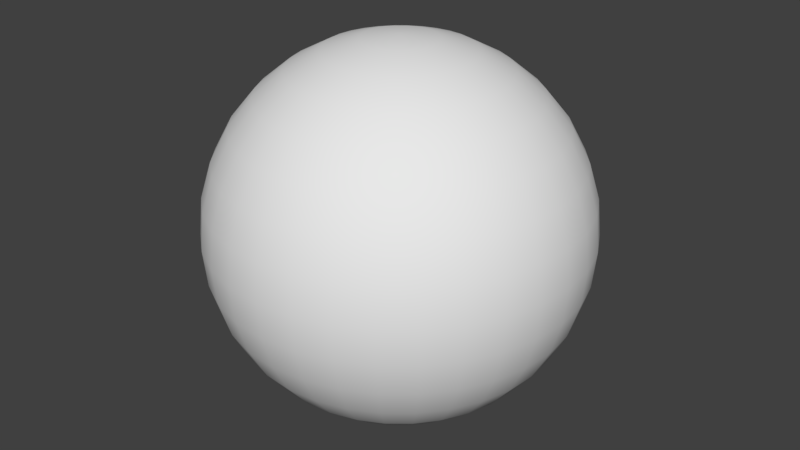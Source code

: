 # Source: bill3.blend  (saved by Blender 2.79.0; exported with 4.5.12 LTS)
import bpy
from mathutils import Matrix  # noqa: F401  (used for matrix-valued properties, if any)

bpy.ops.wm.read_factory_settings(use_empty=True)
scene = bpy.context.scene
scene.name = 'Scene'

# ---- collections
col_collection_1 = bpy.data.collections.new('Collection 1'); scene.collection.children.link(col_collection_1)

# ---- world
world_world = bpy.data.worlds.new('World'); scene.world = world_world
world_world.color = (0.05088, 0.05088, 0.05088)
world_world.use_sun_shadow = False
world_world.sun_shadow_jitter_overblur = 0.0
world_world.cycles.sampling_method = 'MANUAL'

# ---- meshes
me_sphere = bpy.data.meshes.new('Sphere')
me_sphere.from_pydata([(0.03806, 0.1913, 0.9808), (0.07466, 0.3753, 0.9239), (0.1084, 0.5449, 0.8315), (0.1379, 0.6935, 0.7071), (0.1622, 0.8155, 0.5556), (0.1802, 0.9061, 0.3827), (0.1913, 0.9619, 0.1951), (0.1951, 0.9808, 7.55e-08), (0.1913, 0.9619, -0.1951), (0.1802, 0.9061, -0.3827), (0.1622, 0.8155, -0.5556), (0.1379, 0.6935, -0.7071), (0.1084, 0.5449, -0.8315), (0.07466, 0.3753, -0.9239), (0.03806, 0.1913, -0.9808), (0.07466, 0.1802, 0.9808), (0.1464, 0.3536, 0.9239), (0.2126, 0.5133, 0.8315), (0.2706, 0.6533, 0.7071), (0.3182, 0.7682, 0.5556), (0.3536, 0.8536, 0.3827), (0.3753, 0.9061, 0.1951), (0.3827, 0.9239, 7.55e-08), (0.3753, 0.9061, -0.1951), (0.3536, 0.8536, -0.3827), (0.3182, 0.7682, -0.5556), (0.2706, 0.6533, -0.7071), (0.2126, 0.5133, -0.8315), (0.1464, 0.3536, -0.9239), (0.07466, 0.1802, -0.9808), (0.1084, 0.1622, 0.9808), (0.2126, 0.3182, 0.9239), (0.3087, 0.4619, 0.8315), (0.3928, 0.5879, 0.7071), (0.4619, 0.6913, 0.5556), (0.5133, 0.7682, 0.3827), (0.5449, 0.8155, 0.1951), (0.5556, 0.8315, 7.55e-08), (0.5449, 0.8155, -0.1951), (0.5133, 0.7682, -0.3827), (0.4619, 0.6913, -0.5556), (0.3928, 0.5879, -0.7071), (0.3087, 0.4619, -0.8315), (0.2126, 0.3182, -0.9239), (0.1084, 0.1622, -0.9808), (0.1379, 0.1379, 0.9808), (0.2706, 0.2706, 0.9239), (0.3928, 0.3928, 0.8315), (0.5, 0.5, 0.7071), (0.5879, 0.5879, 0.5556), (0.6533, 0.6533, 0.3827), (0.6935, 0.6935, 0.1951), (0.7071, 0.7071, 7.55e-08), (0.6935, 0.6935, -0.1951), (0.6533, 0.6533, -0.3827), (0.5879, 0.5879, -0.5556), (0.5, 0.5, -0.7071), (0.3928, 0.3928, -0.8315), (0.2706, 0.2706, -0.9239), (0.1379, 0.1379, -0.9808), (0.1622, 0.1084, 0.9808), (0.3182, 0.2126, 0.9239), (0.4619, 0.3087, 0.8315), (0.5879, 0.3928, 0.7071), (0.6913, 0.4619, 0.5556), (0.7682, 0.5133, 0.3827), (0.8155, 0.5449, 0.1951), (0.8315, 0.5556, 7.55e-08), (0.8155, 0.5449, -0.1951), (0.7682, 0.5133, -0.3827), (0.6913, 0.4619, -0.5556), (0.5879, 0.3928, -0.7071), (0.4619, 0.3087, -0.8315), (0.3182, 0.2126, -0.9239), (0.1622, 0.1084, -0.9808), (0.0, -3.258e-07, -1.0), (0.1802, 0.07466, 0.9808), (0.3536, 0.1464, 0.9239), (0.5133, 0.2126, 0.8315), (0.6533, 0.2706, 0.7071), (0.7682, 0.3182, 0.5556), (0.8536, 0.3536, 0.3827), (0.9061, 0.3753, 0.1951), (0.9239, 0.3827, 7.55e-08), (0.9061, 0.3753, -0.1951), (0.8536, 0.3536, -0.3827), (0.7682, 0.3182, -0.5556), (0.6533, 0.2706, -0.7071), (0.5133, 0.2126, -0.8315), (0.3536, 0.1464, -0.9239), (0.1802, 0.07466, -0.9808), (0.1913, 0.03806, 0.9808), (0.3753, 0.07466, 0.9239), (0.5449, 0.1084, 0.8315), (0.6935, 0.1379, 0.7071), (0.8155, 0.1622, 0.5556), (0.9061, 0.1802, 0.3827), (0.9619, 0.1913, 0.1951), (0.9808, 0.1951, 7.55e-08), (0.9619, 0.1913, -0.1951), (0.9061, 0.1802, -0.3827), (0.8155, 0.1622, -0.5556), (0.6935, 0.1379, -0.7071), (0.5449, 0.1084, -0.8315), (0.3753, 0.07466, -0.9239), (0.1913, 0.03806, -0.9808), (0.1951, -3.266e-07, 0.9808), (0.3827, -3.192e-07, 0.9239), (0.5556, -3.117e-07, 0.8315), (0.7071, -3.192e-07, 0.7071), (0.8315, -3.341e-07, 0.5556), (0.9239, -2.745e-07, 0.3827), (0.9808, -3.937e-07, 0.1951), (1.0, -3.788e-07, 7.55e-08), (0.9808, -3.937e-07, -0.1951), (0.9239, -2.298e-07, -0.3827), (0.8315, -3.341e-07, -0.5556), (0.7071, -3.192e-07, -0.7071), (0.5556, -3.415e-07, -0.8315), (0.3827, -3.043e-07, -0.9239), (0.1951, -3.08e-07, -0.9808), (0.1913, -0.03806, 0.9808), (0.3753, -0.07466, 0.9239), (0.5449, -0.1084, 0.8315), (0.6935, -0.138, 0.7071), (0.8155, -0.1622, 0.5556), (0.9061, -0.1802, 0.3827), (0.9619, -0.1913, 0.1951), (0.9808, -0.1951, 7.55e-08), (0.9619, -0.1913, -0.1951), (0.9061, -0.1802, -0.3827), (0.8155, -0.1622, -0.5556), (0.6935, -0.138, -0.7071), (0.5449, -0.1084, -0.8315), (0.3753, -0.07466, -0.9239), (0.1913, -0.03806, -0.9808), (0.1802, -0.07466, 0.9808), (0.3536, -0.1464, 0.9239), (0.5133, -0.2126, 0.8315), (0.6533, -0.2706, 0.7071), (0.7682, -0.3182, 0.5556), (0.8536, -0.3536, 0.3827), (0.9061, -0.3753, 0.1951), (0.9239, -0.3827, 7.55e-08), (0.9061, -0.3753, -0.1951), (0.8536, -0.3536, -0.3827), (0.7682, -0.3182, -0.5556), (0.6533, -0.2706, -0.7071), (0.5133, -0.2126, -0.8315), (0.3536, -0.1464, -0.9239), (0.1802, -0.07466, -0.9808), (0.1622, -0.1084, 0.9808), (0.3182, -0.2126, 0.9239), (0.4619, -0.3087, 0.8315), (0.5879, -0.3928, 0.7071), (0.6913, -0.4619, 0.5556), (0.7682, -0.5133, 0.3827), (0.8155, -0.5449, 0.1951), (0.8315, -0.5556, 7.55e-08), (0.8155, -0.5449, -0.1951), (0.7682, -0.5133, -0.3827), (0.6913, -0.4619, -0.5556), (0.5879, -0.3928, -0.7071), (0.4619, -0.3087, -0.8315), (0.3182, -0.2126, -0.9239), (0.1622, -0.1084, -0.9808), (0.1379, -0.138, 0.9808), (0.2706, -0.2706, 0.9239), (0.3928, -0.3928, 0.8315), (0.5, -0.5, 0.7071), (0.5879, -0.5879, 0.5556), (0.6533, -0.6533, 0.3827), (0.6935, -0.6935, 0.1951), (0.7071, -0.7071, 7.55e-08), (0.6935, -0.6935, -0.1951), (0.6533, -0.6533, -0.3827), (0.5879, -0.5879, -0.5556), (0.5, -0.5, -0.7071), (0.3928, -0.3928, -0.8315), (0.2706, -0.2706, -0.9239), (0.1379, -0.138, -0.9808), (0.1084, -0.1622, 0.9808), (0.2126, -0.3182, 0.9239), (0.3087, -0.4619, 0.8315), (0.3928, -0.5879, 0.7071), (0.4619, -0.6913, 0.5556), (0.5133, -0.7682, 0.3827), (0.5449, -0.8155, 0.1951), (0.5556, -0.8315, 7.55e-08), (0.5449, -0.8155, -0.1951), (0.5133, -0.7682, -0.3827), (0.4619, -0.6913, -0.5556), (0.3928, -0.5879, -0.7071), (0.3087, -0.4619, -0.8315), (0.2126, -0.3182, -0.9239), (0.1084, -0.1622, -0.9808), (0.07466, -0.1802, 0.9808), (0.1464, -0.3536, 0.9239), (0.2126, -0.5133, 0.8315), (0.2706, -0.6533, 0.7071), (0.3182, -0.7682, 0.5556), (0.3536, -0.8536, 0.3827), (0.3753, -0.9061, 0.1951), (0.3827, -0.9239, 7.55e-08), (0.3753, -0.9061, -0.1951), (0.3536, -0.8536, -0.3827), (0.3182, -0.7682, -0.5556), (0.2706, -0.6533, -0.7071), (0.2126, -0.5133, -0.8315), (0.1464, -0.3536, -0.9239), (0.07466, -0.1802, -0.9808), (0.03806, -0.1913, 0.9808), (0.07466, -0.3753, 0.9239), (0.1084, -0.5449, 0.8315), (0.1379, -0.6935, 0.7071), (0.1622, -0.8155, 0.5556), (0.1802, -0.9061, 0.3827), (0.1913, -0.9619, 0.1951), (0.1951, -0.9808, 7.55e-08), (0.1913, -0.9619, -0.1951), (0.1802, -0.9061, -0.3827), (0.1622, -0.8155, -0.5556), (0.1379, -0.6935, -0.7071), (0.1084, -0.5449, -0.8315), (0.07466, -0.3753, -0.9239), (0.03806, -0.1913, -0.9808), (-7.212e-09, -0.1951, 0.9808), (4.122e-08, -0.3827, 0.9239), (2.632e-08, -0.5556, 0.8315), (-2.584e-08, -0.7071, 0.7071), (-8.544e-08, -0.8315, 0.5556), (6.357e-08, -0.9239, 0.3827), (-8.544e-08, -0.9808, 0.1951), (-1.003e-07, -1.0, 7.55e-08), (-8.544e-08, -0.9808, -0.1951), (6.357e-08, -0.9239, -0.3827), (-8.544e-08, -0.8315, -0.5556), (-2.584e-08, -0.7071, -0.7071), (-1.094e-08, -0.5556, -0.8315), (3.964e-09, -0.3827, -0.9239), (3.964e-09, -0.1951, -0.9808), (-0.03806, -0.1913, 0.9808), (-0.07466, -0.3753, 0.9239), (-0.1084, -0.5449, 0.8315), (-0.1379, -0.6935, 0.7071), (-0.1622, -0.8155, 0.5556), (-0.1802, -0.9061, 0.3827), (-0.1913, -0.9619, 0.1951), (-0.1951, -0.9808, 7.55e-08), (-0.1913, -0.9619, -0.1951), (-0.1802, -0.9061, -0.3827), (-0.1622, -0.8155, -0.5556), (-0.1379, -0.6935, -0.7071), (-0.1084, -0.5449, -0.8315), (-0.07466, -0.3753, -0.9239), (-0.03806, -0.1913, -0.9808), (-0.07466, -0.1802, 0.9808), (-0.1464, -0.3536, 0.9239), (-0.2126, -0.5133, 0.8315), (-0.2706, -0.6533, 0.7071), (-0.3182, -0.7682, 0.5556), (-0.3536, -0.8536, 0.3827), (-0.3753, -0.9061, 0.1951), (-0.3827, -0.9239, 7.55e-08), (-0.3753, -0.9061, -0.1951), (-0.3536, -0.8536, -0.3827), (-0.3182, -0.7682, -0.5556), (-0.2706, -0.6533, -0.7071), (-0.2126, -0.5133, -0.8315), (-0.1464, -0.3536, -0.9239), (-0.07466, -0.1802, -0.9808), (-1.81e-07, -5.968e-07, 1.0), (-0.1084, -0.1622, 0.9808), (-0.2126, -0.3182, 0.9239), (-0.3087, -0.4619, 0.8315), (-0.3928, -0.5879, 0.7071), (-0.4619, -0.6913, 0.5556), (-0.5133, -0.7682, 0.3827), (-0.5449, -0.8155, 0.1951), (-0.5556, -0.8315, 7.55e-08), (-0.5449, -0.8155, -0.1951), (-0.5133, -0.7682, -0.3827), (-0.4619, -0.6913, -0.5556), (-0.3928, -0.5879, -0.7071), (-0.3087, -0.4619, -0.8315), (-0.2126, -0.3182, -0.9239), (-0.1084, -0.1622, -0.9808), (-0.1379, -0.138, 0.9808), (-0.2706, -0.2706, 0.9239), (-0.3928, -0.3928, 0.8315), (-0.5, -0.5, 0.7071), (-0.5879, -0.5879, 0.5556), (-0.6533, -0.6533, 0.3827), (-0.6935, -0.6935, 0.1951), (-0.7071, -0.7071, 7.55e-08), (-0.6935, -0.6935, -0.1951), (-0.6533, -0.6533, -0.3827), (-0.5879, -0.5879, -0.5556), (-0.5, -0.5, -0.7071), (-0.3928, -0.3928, -0.8315), (-0.2706, -0.2706, -0.9239), (-0.1379, -0.1379, -0.9808), (-0.1622, -0.1084, 0.9808), (-0.3182, -0.2126, 0.9239), (-0.4619, -0.3087, 0.8315), (-0.5879, -0.3928, 0.7071), (-0.6913, -0.4619, 0.5556), (-0.7682, -0.5133, 0.3827), (-0.8155, -0.5449, 0.1951), (-0.8315, -0.5556, 7.55e-08), (-0.8155, -0.5449, -0.1951), (-0.7682, -0.5133, -0.3827), (-0.6913, -0.4619, -0.5556), (-0.5879, -0.3928, -0.7071), (-0.4619, -0.3087, -0.8315), (-0.3182, -0.2126, -0.9239), (-0.1622, -0.1084, -0.9808), (-0.1802, -0.07466, 0.9808), (-0.3536, -0.1464, 0.9239), (-0.5133, -0.2126, 0.8315), (-0.6533, -0.2706, 0.7071), (-0.7682, -0.3182, 0.5556), (-0.8536, -0.3536, 0.3827), (-0.9061, -0.3753, 0.1951), (-0.9239, -0.3827, 7.55e-08), (-0.9061, -0.3753, -0.1951), (-0.8536, -0.3536, -0.3827), (-0.7682, -0.3182, -0.5556), (-0.6533, -0.2706, -0.7071), (-0.5133, -0.2126, -0.8315), (-0.3536, -0.1464, -0.9239), (-0.1802, -0.07466, -0.9808), (-0.1913, -0.03806, 0.9808), (-0.3753, -0.07466, 0.9239), (-0.5449, -0.1084, 0.8315), (-0.6935, -0.1379, 0.7071), (-0.8155, -0.1622, 0.5556), (-0.9061, -0.1802, 0.3827), (-0.9619, -0.1913, 0.1951), (-0.9808, -0.1951, 7.55e-08), (-0.9619, -0.1913, -0.1951), (-0.9061, -0.1802, -0.3827), (-0.8155, -0.1622, -0.5556), (-0.6935, -0.1379, -0.7071), (-0.5449, -0.1084, -0.8315), (-0.3753, -0.07466, -0.9239), (-0.1913, -0.03806, -0.9808), (-0.1951, -3.117e-07, 0.9808), (-0.3827, -2.819e-07, 0.9239), (-0.5556, -2.819e-07, 0.8315), (-0.7071, -1.851e-07, 0.7071), (-0.8315, -1.404e-07, 0.5556), (-0.9239, -3.192e-07, 0.3827), (-0.9808, -9.567e-08, 0.1951), (-1.0, -1.404e-07, 7.55e-08), (-0.9808, -9.567e-08, -0.1951), (-0.9239, -3.192e-07, -0.3827), (-0.8315, -1.404e-07, -0.5556), (-0.7071, -1.851e-07, -0.7071), (-0.5556, -2.596e-07, -0.8315), (-0.3827, -2.521e-07, -0.9239), (-0.1951, -3.155e-07, -0.9808), (-0.1913, 0.03806, 0.9808), (-0.3753, 0.07466, 0.9239), (-0.5449, 0.1084, 0.8315), (-0.6935, 0.1379, 0.7071), (-0.8155, 0.1622, 0.5556), (-0.9061, 0.1802, 0.3827), (-0.9619, 0.1913, 0.1951), (-0.9808, 0.1951, 7.55e-08), (-0.9619, 0.1913, -0.1951), (-0.9061, 0.1802, -0.3827), (-0.8155, 0.1622, -0.5556), (-0.6935, 0.1379, -0.7071), (-0.5449, 0.1084, -0.8315), (-0.3753, 0.07466, -0.9239), (-0.1913, 0.03806, -0.9808), (-0.1802, 0.07466, 0.9808), (-0.3536, 0.1464, 0.9239), (-0.5133, 0.2126, 0.8315), (-0.6533, 0.2706, 0.7071), (-0.7682, 0.3182, 0.5556), (-0.8536, 0.3536, 0.3827), (-0.9061, 0.3753, 0.1951), (-0.9239, 0.3827, 7.55e-08), (-0.9061, 0.3753, -0.1951), (-0.8536, 0.3536, -0.3827), (-0.7682, 0.3182, -0.5556), (-0.6533, 0.2706, -0.7071), (-0.5133, 0.2126, -0.8315), (-0.3536, 0.1464, -0.9239), (-0.1802, 0.07466, -0.9808), (-0.1622, 0.1084, 0.9808), (-0.3182, 0.2126, 0.9239), (-0.4619, 0.3087, 0.8315), (-0.5879, 0.3928, 0.7071), (-0.6913, 0.4619, 0.5556), (-0.7682, 0.5133, 0.3827), (-0.8155, 0.5449, 0.1951), (-0.8315, 0.5556, 7.55e-08), (-0.8155, 0.5449, -0.1951), (-0.7682, 0.5133, -0.3827), (-0.6913, 0.4619, -0.5556), (-0.5879, 0.3928, -0.7071), (-0.4619, 0.3087, -0.8315), (-0.3182, 0.2126, -0.9239), (-0.1622, 0.1084, -0.9808), (-0.1379, 0.1379, 0.9808), (-0.2706, 0.2706, 0.9239), (-0.3928, 0.3928, 0.8315), (-0.5, 0.5, 0.7071), (-0.5879, 0.5879, 0.5556), (-0.6533, 0.6533, 0.3827), (-0.6935, 0.6935, 0.1951), (-0.7071, 0.7071, 7.55e-08), (-0.6935, 0.6935, -0.1951), (-0.6533, 0.6533, -0.3827), (-0.5879, 0.5879, -0.5556), (-0.5, 0.5, -0.7071), (-0.3928, 0.3928, -0.8315), (-0.2706, 0.2706, -0.9239), (-0.1379, 0.1379, -0.9808), (-0.1084, 0.1622, 0.9808), (-0.2126, 0.3182, 0.9239), (-0.3087, 0.4619, 0.8315), (-0.3928, 0.5879, 0.7071), (-0.4619, 0.6913, 0.5556), (-0.5133, 0.7682, 0.3827), (-0.5449, 0.8155, 0.1951), (-0.5556, 0.8315, 7.55e-08), (-0.5449, 0.8155, -0.1951), (-0.5133, 0.7682, -0.3827), (-0.4619, 0.6913, -0.5556), (-0.3928, 0.5879, -0.7071), (-0.3087, 0.4619, -0.8315), (-0.2126, 0.3182, -0.9239), (-0.1084, 0.1622, -0.9808), (-0.07466, 0.1802, 0.9808), (-0.1464, 0.3536, 0.9239), (-0.2126, 0.5133, 0.8315), (-0.2706, 0.6533, 0.7071), (-0.3182, 0.7682, 0.5556), (-0.3536, 0.8536, 0.3827), (-0.3753, 0.9061, 0.1951), (-0.3827, 0.9239, 7.55e-08), (-0.3753, 0.9061, -0.1951), (-0.3536, 0.8536, -0.3827), (-0.3182, 0.7682, -0.5556), (-0.2706, 0.6533, -0.7071), (-0.2126, 0.5133, -0.8315), (-0.1464, 0.3536, -0.9239), (-0.07466, 0.1802, -0.9808), (-0.03806, 0.1913, 0.9808), (-0.07466, 0.3753, 0.9239), (-0.1084, 0.5449, 0.8315), (-0.1379, 0.6935, 0.7071), (-0.1622, 0.8155, 0.5556), (-0.1802, 0.9061, 0.3827), (-0.1913, 0.9619, 0.1951), (-0.1951, 0.9808, 7.55e-08), (-0.1913, 0.9619, -0.1951), (-0.1802, 0.9061, -0.3827), (-0.1622, 0.8155, -0.5556), (-0.1379, 0.6935, -0.7071), (-0.1084, 0.5449, -0.8315), (-0.07466, 0.3753, -0.9239), (-0.03806, 0.1913, -0.9808), (3.749e-08, 0.1951, 0.9808), (7.847e-08, 0.3827, 0.9239), (1.083e-07, 0.5556, 0.8315), (1.53e-07, 0.7071, 0.7071), (2.722e-07, 0.8315, 0.5556), (6.357e-08, 0.9239, 0.3827), (2.573e-07, 0.9808, 0.1951), (2.722e-07, 1.0, 7.55e-08), (2.573e-07, 0.9808, -0.1951), (6.357e-08, 0.9239, -0.3827), (2.722e-07, 0.8315, -0.5556), (1.53e-07, 0.7071, -0.7071), (1.232e-07, 0.5556, -0.8315), (7.847e-08, 0.3827, -0.9239), (1.514e-08, 0.1951, -0.9808)], [], [(467, 271, 0), (75, 481, 14), (475, 474, 7, 8), (468, 467, 0, 1), (476, 475, 8, 9), (469, 468, 1, 2), (477, 476, 9, 10), (470, 469, 2, 3), (478, 477, 10, 11), (471, 470, 3, 4), (479, 478, 11, 12), (472, 471, 4, 5), (480, 479, 12, 13), (473, 472, 5, 6), (481, 480, 13, 14), (474, 473, 6, 7), (6, 5, 20, 21), (14, 13, 28, 29), (7, 6, 21, 22), (0, 271, 15), (75, 14, 29), (8, 7, 22, 23), (1, 0, 15, 16), (9, 8, 23, 24), (2, 1, 16, 17), (10, 9, 24, 25), (3, 2, 17, 18), (11, 10, 25, 26), (4, 3, 18, 19), (12, 11, 26, 27), (5, 4, 19, 20), (13, 12, 27, 28), (25, 24, 39, 40), (18, 17, 32, 33), (26, 25, 40, 41), (19, 18, 33, 34), (27, 26, 41, 42), (20, 19, 34, 35), (28, 27, 42, 43), (21, 20, 35, 36), (29, 28, 43, 44), (22, 21, 36, 37), (15, 271, 30), (75, 29, 44), (23, 22, 37, 38), (16, 15, 30, 31), (24, 23, 38, 39), (17, 16, 31, 32), (44, 43, 58, 59), (37, 36, 51, 52), (30, 271, 45), (75, 44, 59), (38, 37, 52, 53), (31, 30, 45, 46), (39, 38, 53, 54), (32, 31, 46, 47), (40, 39, 54, 55), (33, 32, 47, 48), (41, 40, 55, 56), (34, 33, 48, 49), (42, 41, 56, 57), (35, 34, 49, 50), (43, 42, 57, 58), (36, 35, 50, 51), (56, 55, 70, 71), (49, 48, 63, 64), (57, 56, 71, 72), (50, 49, 64, 65), (58, 57, 72, 73), (51, 50, 65, 66), (59, 58, 73, 74), (52, 51, 66, 67), (45, 271, 60), (75, 59, 74), (53, 52, 67, 68), (46, 45, 60, 61), (54, 53, 68, 69), (47, 46, 61, 62), (55, 54, 69, 70), (48, 47, 62, 63), (60, 271, 76), (75, 74, 90), (68, 67, 83, 84), (61, 60, 76, 77), (69, 68, 84, 85), (62, 61, 77, 78), (70, 69, 85, 86), (63, 62, 78, 79), (71, 70, 86, 87), (64, 63, 79, 80), (72, 71, 87, 88), (65, 64, 80, 81), (73, 72, 88, 89), (66, 65, 81, 82), (74, 73, 89, 90), (67, 66, 82, 83), (80, 79, 94, 95), (88, 87, 102, 103), (81, 80, 95, 96), (89, 88, 103, 104), (82, 81, 96, 97), (90, 89, 104, 105), (83, 82, 97, 98), (76, 271, 91), (75, 90, 105), (84, 83, 98, 99), (77, 76, 91, 92), (85, 84, 99, 100), (78, 77, 92, 93), (86, 85, 100, 101), (79, 78, 93, 94), (87, 86, 101, 102), (99, 98, 113, 114), (92, 91, 106, 107), (100, 99, 114, 115), (93, 92, 107, 108), (101, 100, 115, 116), (94, 93, 108, 109), (102, 101, 116, 117), (95, 94, 109, 110), (103, 102, 117, 118), (96, 95, 110, 111), (104, 103, 118, 119), (97, 96, 111, 112), (105, 104, 119, 120), (98, 97, 112, 113), (91, 271, 106), (75, 105, 120), (118, 117, 132, 133), (111, 110, 125, 126), (119, 118, 133, 134), (112, 111, 126, 127), (120, 119, 134, 135), (113, 112, 127, 128), (106, 271, 121), (75, 120, 135), (114, 113, 128, 129), (107, 106, 121, 122), (115, 114, 129, 130), (108, 107, 122, 123), (116, 115, 130, 131), (109, 108, 123, 124), (117, 116, 131, 132), (110, 109, 124, 125), (122, 121, 136, 137), (130, 129, 144, 145), (123, 122, 137, 138), (131, 130, 145, 146), (124, 123, 138, 139), (132, 131, 146, 147), (125, 124, 139, 140), (133, 132, 147, 148), (126, 125, 140, 141), (134, 133, 148, 149), (127, 126, 141, 142), (135, 134, 149, 150), (128, 127, 142, 143), (121, 271, 136), (75, 135, 150), (129, 128, 143, 144), (141, 140, 155, 156), (149, 148, 163, 164), (142, 141, 156, 157), (150, 149, 164, 165), (143, 142, 157, 158), (136, 271, 151), (75, 150, 165), (144, 143, 158, 159), (137, 136, 151, 152), (145, 144, 159, 160), (138, 137, 152, 153), (146, 145, 160, 161), (139, 138, 153, 154), (147, 146, 161, 162), (140, 139, 154, 155), (148, 147, 162, 163), (160, 159, 174, 175), (153, 152, 167, 168), (161, 160, 175, 176), (154, 153, 168, 169), (162, 161, 176, 177), (155, 154, 169, 170), (163, 162, 177, 178), (156, 155, 170, 171), (164, 163, 178, 179), (157, 156, 171, 172), (165, 164, 179, 180), (158, 157, 172, 173), (151, 271, 166), (75, 165, 180), (159, 158, 173, 174), (152, 151, 166, 167), (179, 178, 193, 194), (172, 171, 186, 187), (180, 179, 194, 195), (173, 172, 187, 188), (166, 271, 181), (75, 180, 195), (174, 173, 188, 189), (167, 166, 181, 182), (175, 174, 189, 190), (168, 167, 182, 183), (176, 175, 190, 191), (169, 168, 183, 184), (177, 176, 191, 192), (170, 169, 184, 185), (178, 177, 192, 193), (171, 170, 185, 186), (191, 190, 205, 206), (184, 183, 198, 199), (192, 191, 206, 207), (185, 184, 199, 200), (193, 192, 207, 208), (186, 185, 200, 201), (194, 193, 208, 209), (187, 186, 201, 202), (195, 194, 209, 210), (188, 187, 202, 203), (181, 271, 196), (75, 195, 210), (189, 188, 203, 204), (182, 181, 196, 197), (190, 189, 204, 205), (183, 182, 197, 198), (210, 209, 224, 225), (203, 202, 217, 218), (196, 271, 211), (75, 210, 225), (204, 203, 218, 219), (197, 196, 211, 212), (205, 204, 219, 220), (198, 197, 212, 213), (206, 205, 220, 221), (199, 198, 213, 214), (207, 206, 221, 222), (200, 199, 214, 215), (208, 207, 222, 223), (201, 200, 215, 216), (209, 208, 223, 224), (202, 201, 216, 217), (214, 213, 228, 229), (222, 221, 236, 237), (215, 214, 229, 230), (223, 222, 237, 238), (216, 215, 230, 231), (224, 223, 238, 239), (217, 216, 231, 232), (225, 224, 239, 240), (218, 217, 232, 233), (211, 271, 226), (75, 225, 240), (219, 218, 233, 234), (212, 211, 226, 227), (220, 219, 234, 235), (213, 212, 227, 228), (221, 220, 235, 236), (233, 232, 247, 248), (226, 271, 241), (75, 240, 255), (234, 233, 248, 249), (227, 226, 241, 242), (235, 234, 249, 250), (228, 227, 242, 243), (236, 235, 250, 251), (229, 228, 243, 244), (237, 236, 251, 252), (230, 229, 244, 245), (238, 237, 252, 253), (231, 230, 245, 246), (239, 238, 253, 254), (232, 231, 246, 247), (240, 239, 254, 255), (252, 251, 266, 267), (245, 244, 259, 260), (253, 252, 267, 268), (246, 245, 260, 261), (254, 253, 268, 269), (247, 246, 261, 262), (255, 254, 269, 270), (248, 247, 262, 263), (241, 271, 256), (75, 255, 270), (249, 248, 263, 264), (242, 241, 256, 257), (250, 249, 264, 265), (243, 242, 257, 258), (251, 250, 265, 266), (244, 243, 258, 259), (256, 271, 272), (75, 270, 286), (264, 263, 279, 280), (257, 256, 272, 273), (265, 264, 280, 281), (258, 257, 273, 274), (266, 265, 281, 282), (259, 258, 274, 275), (267, 266, 282, 283), (260, 259, 275, 276), (268, 267, 283, 284), (261, 260, 276, 277), (269, 268, 284, 285), (262, 261, 277, 278), (270, 269, 285, 286), (263, 262, 278, 279), (276, 275, 290, 291), (284, 283, 298, 299), (277, 276, 291, 292), (285, 284, 299, 300), (278, 277, 292, 293), (286, 285, 300, 301), (279, 278, 293, 294), (272, 271, 287), (75, 286, 301), (280, 279, 294, 295), (273, 272, 287, 288), (281, 280, 295, 296), (274, 273, 288, 289), (282, 281, 296, 297), (275, 274, 289, 290), (283, 282, 297, 298), (295, 294, 309, 310), (288, 287, 302, 303), (296, 295, 310, 311), (289, 288, 303, 304), (297, 296, 311, 312), (290, 289, 304, 305), (298, 297, 312, 313), (291, 290, 305, 306), (299, 298, 313, 314), (292, 291, 306, 307), (300, 299, 314, 315), (293, 292, 307, 308), (301, 300, 315, 316), (294, 293, 308, 309), (287, 271, 302), (75, 301, 316), (314, 313, 328, 329), (307, 306, 321, 322), (315, 314, 329, 330), (308, 307, 322, 323), (316, 315, 330, 331), (309, 308, 323, 324), (302, 271, 317), (75, 316, 331), (310, 309, 324, 325), (303, 302, 317, 318), (311, 310, 325, 326), (304, 303, 318, 319), (312, 311, 326, 327), (305, 304, 319, 320), (313, 312, 327, 328), (306, 305, 320, 321), (326, 325, 340, 341), (319, 318, 333, 334), (327, 326, 341, 342), (320, 319, 334, 335), (328, 327, 342, 343), (321, 320, 335, 336), (329, 328, 343, 344), (322, 321, 336, 337), (330, 329, 344, 345), (323, 322, 337, 338), (331, 330, 345, 346), (324, 323, 338, 339), (317, 271, 332), (75, 331, 346), (325, 324, 339, 340), (318, 317, 332, 333), (345, 344, 359, 360), (338, 337, 352, 353), (346, 345, 360, 361), (339, 338, 353, 354), (332, 271, 347), (75, 346, 361), (340, 339, 354, 355), (333, 332, 347, 348), (341, 340, 355, 356), (334, 333, 348, 349), (342, 341, 356, 357), (335, 334, 349, 350), (343, 342, 357, 358), (336, 335, 350, 351), (344, 343, 358, 359), (337, 336, 351, 352), (349, 348, 363, 364), (357, 356, 371, 372), (350, 349, 364, 365), (358, 357, 372, 373), (351, 350, 365, 366), (359, 358, 373, 374), (352, 351, 366, 367), (360, 359, 374, 375), (353, 352, 367, 368), (361, 360, 375, 376), (354, 353, 368, 369), (347, 271, 362), (75, 361, 376), (355, 354, 369, 370), (348, 347, 362, 363), (356, 355, 370, 371), (368, 367, 382, 383), (376, 375, 390, 391), (369, 368, 383, 384), (362, 271, 377), (75, 376, 391), (370, 369, 384, 385), (363, 362, 377, 378), (371, 370, 385, 386), (364, 363, 378, 379), (372, 371, 386, 387), (365, 364, 379, 380), (373, 372, 387, 388), (366, 365, 380, 381), (374, 373, 388, 389), (367, 366, 381, 382), (375, 374, 389, 390), (387, 386, 401, 402), (380, 379, 394, 395), (388, 387, 402, 403), (381, 380, 395, 396), (389, 388, 403, 404), (382, 381, 396, 397), (390, 389, 404, 405), (383, 382, 397, 398), (391, 390, 405, 406), (384, 383, 398, 399), (377, 271, 392), (75, 391, 406), (385, 384, 399, 400), (378, 377, 392, 393), (386, 385, 400, 401), (379, 378, 393, 394), (406, 405, 420, 421), (399, 398, 413, 414), (392, 271, 407), (75, 406, 421), (400, 399, 414, 415), (393, 392, 407, 408), (401, 400, 415, 416), (394, 393, 408, 409), (402, 401, 416, 417), (395, 394, 409, 410), (403, 402, 417, 418), (396, 395, 410, 411), (404, 403, 418, 419), (397, 396, 411, 412), (405, 404, 419, 420), (398, 397, 412, 413), (410, 409, 424, 425), (418, 417, 432, 433), (411, 410, 425, 426), (419, 418, 433, 434), (412, 411, 426, 427), (420, 419, 434, 435), (413, 412, 427, 428), (421, 420, 435, 436), (414, 413, 428, 429), (407, 271, 422), (75, 421, 436), (415, 414, 429, 430), (408, 407, 422, 423), (416, 415, 430, 431), (409, 408, 423, 424), (417, 416, 431, 432), (429, 428, 443, 444), (422, 271, 437), (75, 436, 451), (430, 429, 444, 445), (423, 422, 437, 438), (431, 430, 445, 446), (424, 423, 438, 439), (432, 431, 446, 447), (425, 424, 439, 440), (433, 432, 447, 448), (426, 425, 440, 441), (434, 433, 448, 449), (427, 426, 441, 442), (435, 434, 449, 450), (428, 427, 442, 443), (436, 435, 450, 451), (448, 447, 462, 463), (441, 440, 455, 456), (449, 448, 463, 464), (442, 441, 456, 457), (450, 449, 464, 465), (443, 442, 457, 458), (451, 450, 465, 466), (444, 443, 458, 459), (437, 271, 452), (75, 451, 466), (445, 444, 459, 460), (438, 437, 452, 453), (446, 445, 460, 461), (439, 438, 453, 454), (447, 446, 461, 462), (440, 439, 454, 455), (75, 466, 481), (460, 459, 474, 475), (453, 452, 467, 468), (461, 460, 475, 476), (454, 453, 468, 469), (462, 461, 476, 477), (455, 454, 469, 470), (463, 462, 477, 478), (456, 455, 470, 471), (464, 463, 478, 479), (457, 456, 471, 472), (465, 464, 479, 480), (458, 457, 472, 473), (466, 465, 480, 481), (459, 458, 473, 474), (452, 271, 467)])
me_sphere.polygons.foreach_set('use_smooth', [True] * 512)
_uv = me_sphere.uv_layers.new(name='UVMap')
_uv.uv.foreach_set('vector', [0.1232, 0.4887, 0.1232, 0.491, 0.1275, 0.4887, 0.1232, 0.2555, 0.1232, 0.2578, 0.1275, 0.2578, 0.1232, 0.3503, 0.1232, 0.3733, 0.1449, 0.3733, 0.1445, 0.3503, 0.1232, 0.482, 0.1232, 0.4887, 0.1275, 0.4887, 0.1315, 0.482, 0.1232, 0.3282, 0.1232, 0.3503, 0.1445, 0.3503, 0.1433, 0.3282, 0.1232, 0.4712, 0.1232, 0.482, 0.1315, 0.482, 0.1353, 0.4712, 0.1232, 0.3078, 0.1232, 0.3282, 0.1433, 0.3282, 0.1413, 0.3078, 0.1232, 0.4565, 0.1232, 0.4712, 0.1353, 0.4712, 0.1386, 0.4565, 0.1232, 0.29, 0.1232, 0.3078, 0.1413, 0.3078, 0.1386, 0.29, 0.1232, 0.4387, 0.1232, 0.4565, 0.1386, 0.4565, 0.1413, 0.4387, 0.1232, 0.2753, 0.1232, 0.29, 0.1386, 0.29, 0.1353, 0.2753, 0.1232, 0.4183, 0.1232, 0.4387, 0.1413, 0.4387, 0.1433, 0.4183, 0.1232, 0.2645, 0.1232, 0.2753, 0.1353, 0.2753, 0.1315, 0.2645, 0.1232, 0.3962, 0.1232, 0.4183, 0.1433, 0.4183, 0.1445, 0.3962, 0.1232, 0.2578, 0.1232, 0.2645, 0.1315, 0.2645, 0.1275, 0.2578, 0.1232, 0.3733, 0.1232, 0.3962, 0.1445, 0.3962, 0.1449, 0.3733, 0.1445, 0.3962, 0.1433, 0.4183, 0.1625, 0.4183, 0.165, 0.3962, 0.1275, 0.2578, 0.1315, 0.2645, 0.1395, 0.2645, 0.1315, 0.2578, 0.1449, 0.3733, 0.1445, 0.3962, 0.165, 0.3962, 0.1658, 0.3733, 0.1275, 0.4887, 0.1232, 0.491, 0.1315, 0.4887, 0.1232, 0.2555, 0.1275, 0.2578, 0.1315, 0.2578, 0.1445, 0.3503, 0.1449, 0.3733, 0.1658, 0.3733, 0.165, 0.3503, 0.1315, 0.482, 0.1275, 0.4887, 0.1315, 0.4887, 0.1395, 0.482, 0.1433, 0.3282, 0.1445, 0.3503, 0.165, 0.3503, 0.1625, 0.3282, 0.1353, 0.4712, 0.1315, 0.482, 0.1395, 0.482, 0.1469, 0.4712, 0.1413, 0.3078, 0.1433, 0.3282, 0.1625, 0.3282, 0.1586, 0.3078, 0.1386, 0.4565, 0.1353, 0.4712, 0.1469, 0.4712, 0.1533, 0.4565, 0.1386, 0.29, 0.1413, 0.3078, 0.1586, 0.3078, 0.1533, 0.29, 0.1413, 0.4387, 0.1386, 0.4565, 0.1533, 0.4565, 0.1586, 0.4387, 0.1353, 0.2753, 0.1386, 0.29, 0.1533, 0.29, 0.1469, 0.2753, 0.1433, 0.4183, 0.1413, 0.4387, 0.1586, 0.4387, 0.1625, 0.4183, 0.1315, 0.2645, 0.1353, 0.2753, 0.1469, 0.2753, 0.1395, 0.2645, 0.1586, 0.3078, 0.1625, 0.3282, 0.1803, 0.3282, 0.1746, 0.3078, 0.1533, 0.4565, 0.1469, 0.4712, 0.1575, 0.4712, 0.1669, 0.4565, 0.1533, 0.29, 0.1586, 0.3078, 0.1746, 0.3078, 0.1669, 0.29, 0.1586, 0.4387, 0.1533, 0.4565, 0.1669, 0.4565, 0.1746, 0.4387, 0.1469, 0.2753, 0.1533, 0.29, 0.1669, 0.29, 0.1575, 0.2753, 0.1625, 0.4183, 0.1586, 0.4387, 0.1746, 0.4387, 0.1803, 0.4183, 0.1395, 0.2645, 0.1469, 0.2753, 0.1575, 0.2753, 0.1469, 0.2645, 0.165, 0.3962, 0.1625, 0.4183, 0.1803, 0.4183, 0.1838, 0.3962, 0.1315, 0.2578, 0.1395, 0.2645, 0.1469, 0.2645, 0.1353, 0.2578, 0.1658, 0.3733, 0.165, 0.3962, 0.1838, 0.3962, 0.185, 0.3733, 0.1315, 0.4887, 0.1232, 0.491, 0.1353, 0.4887, 0.1232, 0.2555, 0.1315, 0.2578, 0.1353, 0.2578, 0.165, 0.3503, 0.1658, 0.3733, 0.185, 0.3733, 0.1838, 0.3503, 0.1395, 0.482, 0.1315, 0.4887, 0.1353, 0.4887, 0.1469, 0.482, 0.1625, 0.3282, 0.165, 0.3503, 0.1838, 0.3503, 0.1803, 0.3282, 0.1469, 0.4712, 0.1395, 0.482, 0.1469, 0.482, 0.1575, 0.4712, 0.1353, 0.2578, 0.1469, 0.2645, 0.1533, 0.2645, 0.1386, 0.2578, 0.185, 0.3733, 0.1838, 0.3962, 0.2003, 0.3962, 0.2019, 0.3733, 0.1353, 0.4887, 0.1232, 0.491, 0.1386, 0.4887, 0.1232, 0.2555, 0.1353, 0.2578, 0.1386, 0.2578, 0.1838, 0.3503, 0.185, 0.3733, 0.2019, 0.3733, 0.2003, 0.3503, 0.1469, 0.482, 0.1353, 0.4887, 0.1386, 0.4887, 0.1533, 0.482, 0.1803, 0.3282, 0.1838, 0.3503, 0.2003, 0.3503, 0.1959, 0.3282, 0.1575, 0.4712, 0.1469, 0.482, 0.1533, 0.482, 0.1669, 0.4712, 0.1746, 0.3078, 0.1803, 0.3282, 0.1959, 0.3282, 0.1886, 0.3078, 0.1669, 0.4565, 0.1575, 0.4712, 0.1669, 0.4712, 0.1788, 0.4565, 0.1669, 0.29, 0.1746, 0.3078, 0.1886, 0.3078, 0.1788, 0.29, 0.1746, 0.4387, 0.1669, 0.4565, 0.1788, 0.4565, 0.1886, 0.4387, 0.1575, 0.2753, 0.1669, 0.29, 0.1788, 0.29, 0.1669, 0.2753, 0.1803, 0.4183, 0.1746, 0.4387, 0.1886, 0.4387, 0.1959, 0.4183, 0.1469, 0.2645, 0.1575, 0.2753, 0.1669, 0.2753, 0.1533, 0.2645, 0.1838, 0.3962, 0.1803, 0.4183, 0.1959, 0.4183, 0.2003, 0.3962, 0.1788, 0.29, 0.1886, 0.3078, 0.2001, 0.3078, 0.1886, 0.29, 0.1886, 0.4387, 0.1788, 0.4565, 0.1886, 0.4565, 0.2001, 0.4387, 0.1669, 0.2753, 0.1788, 0.29, 0.1886, 0.29, 0.1746, 0.2753, 0.1959, 0.4183, 0.1886, 0.4387, 0.2001, 0.4387, 0.2086, 0.4183, 0.1533, 0.2645, 0.1669, 0.2753, 0.1746, 0.2753, 0.1586, 0.2645, 0.2003, 0.3962, 0.1959, 0.4183, 0.2086, 0.4183, 0.2139, 0.3962, 0.1386, 0.2578, 0.1533, 0.2645, 0.1586, 0.2645, 0.1413, 0.2578, 0.2019, 0.3733, 0.2003, 0.3962, 0.2139, 0.3962, 0.2157, 0.3733, 0.1386, 0.4887, 0.1232, 0.491, 0.1413, 0.4887, 0.1232, 0.2555, 0.1386, 0.2578, 0.1413, 0.2578, 0.2003, 0.3503, 0.2019, 0.3733, 0.2157, 0.3733, 0.2139, 0.3503, 0.1533, 0.482, 0.1386, 0.4887, 0.1413, 0.4887, 0.1586, 0.482, 0.1959, 0.3282, 0.2003, 0.3503, 0.2139, 0.3503, 0.2086, 0.3282, 0.1669, 0.4712, 0.1533, 0.482, 0.1586, 0.482, 0.1746, 0.4712, 0.1886, 0.3078, 0.1959, 0.3282, 0.2086, 0.3282, 0.2001, 0.3078, 0.1788, 0.4565, 0.1669, 0.4712, 0.1746, 0.4712, 0.1886, 0.4565, 0.1413, 0.4887, 0.1232, 0.491, 0.1433, 0.4887, 0.1232, 0.2555, 0.1413, 0.2578, 0.1433, 0.2578, 0.2139, 0.3503, 0.2157, 0.3733, 0.226, 0.3733, 0.224, 0.3503, 0.1586, 0.482, 0.1413, 0.4887, 0.1433, 0.4887, 0.1625, 0.482, 0.2086, 0.3282, 0.2139, 0.3503, 0.224, 0.3503, 0.2181, 0.3282, 0.1746, 0.4712, 0.1586, 0.482, 0.1625, 0.482, 0.1803, 0.4712, 0.2001, 0.3078, 0.2086, 0.3282, 0.2181, 0.3282, 0.2086, 0.3078, 0.1886, 0.4565, 0.1746, 0.4712, 0.1803, 0.4712, 0.1959, 0.4565, 0.1886, 0.29, 0.2001, 0.3078, 0.2086, 0.3078, 0.1959, 0.29, 0.2001, 0.4387, 0.1886, 0.4565, 0.1959, 0.4565, 0.2086, 0.4387, 0.1746, 0.2753, 0.1886, 0.29, 0.1959, 0.29, 0.1803, 0.2753, 0.2086, 0.4183, 0.2001, 0.4387, 0.2086, 0.4387, 0.2181, 0.4183, 0.1586, 0.2645, 0.1746, 0.2753, 0.1803, 0.2753, 0.1625, 0.2645, 0.2139, 0.3962, 0.2086, 0.4183, 0.2181, 0.4183, 0.224, 0.3962, 0.1413, 0.2578, 0.1586, 0.2645, 0.1625, 0.2645, 0.1433, 0.2578, 0.2157, 0.3733, 0.2139, 0.3962, 0.224, 0.3962, 0.226, 0.3733, 0.2086, 0.4387, 0.1959, 0.4565, 0.2003, 0.4565, 0.2139, 0.4387, 0.1803, 0.2753, 0.1959, 0.29, 0.2003, 0.29, 0.1838, 0.2753, 0.2181, 0.4183, 0.2086, 0.4387, 0.2139, 0.4387, 0.224, 0.4183, 0.1625, 0.2645, 0.1803, 0.2753, 0.1838, 0.2753, 0.165, 0.2645, 0.224, 0.3962, 0.2181, 0.4183, 0.224, 0.4183, 0.2302, 0.3962, 0.1433, 0.2578, 0.1625, 0.2645, 0.165, 0.2645, 0.1445, 0.2578, 0.226, 0.3733, 0.224, 0.3962, 0.2302, 0.3962, 0.2323, 0.3733, 0.1433, 0.4887, 0.1232, 0.491, 0.1445, 0.4887, 0.1232, 0.2555, 0.1433, 0.2578, 0.1445, 0.2578, 0.224, 0.3503, 0.226, 0.3733, 0.2323, 0.3733, 0.2302, 0.3503, 0.1625, 0.482, 0.1433, 0.4887, 0.1445, 0.4887, 0.165, 0.482, 0.2181, 0.3282, 0.224, 0.3503, 0.2302, 0.3503, 0.224, 0.3282, 0.1803, 0.4712, 0.1625, 0.482, 0.165, 0.482, 0.1838, 0.4712, 0.2086, 0.3078, 0.2181, 0.3282, 0.224, 0.3282, 0.2139, 0.3078, 0.1959, 0.4565, 0.1803, 0.4712, 0.1838, 0.4712, 0.2003, 0.4565, 0.1959, 0.29, 0.2086, 0.3078, 0.2139, 0.3078, 0.2003, 0.29, 0.2302, 0.3503, 0.2323, 0.3733, 0.2344, 0.3733, 0.2323, 0.3503, 0.165, 0.482, 0.1445, 0.4887, 0.1449, 0.4887, 0.1658, 0.482, 0.224, 0.3282, 0.2302, 0.3503, 0.2323, 0.3503, 0.226, 0.3282, 0.1838, 0.4712, 0.165, 0.482, 0.1658, 0.482, 0.185, 0.4712, 0.2139, 0.3078, 0.224, 0.3282, 0.226, 0.3282, 0.2157, 0.3078, 0.2003, 0.4565, 0.1838, 0.4712, 0.185, 0.4712, 0.2019, 0.4565, 0.2003, 0.29, 0.2139, 0.3078, 0.2157, 0.3078, 0.2019, 0.29, 0.2139, 0.4387, 0.2003, 0.4565, 0.2019, 0.4565, 0.2157, 0.4387, 0.1838, 0.2753, 0.2003, 0.29, 0.2019, 0.29, 0.185, 0.2753, 0.224, 0.4183, 0.2139, 0.4387, 0.2157, 0.4387, 0.226, 0.4183, 0.165, 0.2645, 0.1838, 0.2753, 0.185, 0.2753, 0.1658, 0.2645, 0.2302, 0.3962, 0.224, 0.4183, 0.226, 0.4183, 0.2323, 0.3962, 0.1445, 0.2578, 0.165, 0.2645, 0.1658, 0.2645, 0.1449, 0.2578, 0.2323, 0.3733, 0.2302, 0.3962, 0.2323, 0.3962, 0.2344, 0.3733, 0.1445, 0.4887, 0.1232, 0.491, 0.1449, 0.4887, 0.1232, 0.2555, 0.1445, 0.2578, 0.1449, 0.2578, 0.185, 0.2753, 0.2019, 0.29, 0.2003, 0.29, 0.1838, 0.2753, 0.226, 0.4183, 0.2157, 0.4387, 0.2139, 0.4387, 0.224, 0.4183, 0.1658, 0.2645, 0.185, 0.2753, 0.1838, 0.2753, 0.165, 0.2645, 0.2323, 0.3962, 0.226, 0.4183, 0.224, 0.4183, 0.2302, 0.3962, 0.1449, 0.2578, 0.1658, 0.2645, 0.165, 0.2645, 0.1445, 0.2578, 0.2344, 0.3733, 0.2323, 0.3962, 0.2302, 0.3962, 0.2323, 0.3733, 0.1449, 0.4887, 0.1232, 0.491, 0.1445, 0.4887, 0.1232, 0.2555, 0.1449, 0.2578, 0.1445, 0.2578, 0.2323, 0.3503, 0.2344, 0.3733, 0.2323, 0.3733, 0.2302, 0.3503, 0.1658, 0.482, 0.1449, 0.4887, 0.1445, 0.4887, 0.165, 0.482, 0.226, 0.3282, 0.2323, 0.3503, 0.2302, 0.3503, 0.224, 0.3282, 0.185, 0.4712, 0.1658, 0.482, 0.165, 0.482, 0.1838, 0.4712, 0.2157, 0.3078, 0.226, 0.3282, 0.224, 0.3282, 0.2139, 0.3078, 0.2019, 0.4565, 0.185, 0.4712, 0.1838, 0.4712, 0.2003, 0.4565, 0.2019, 0.29, 0.2157, 0.3078, 0.2139, 0.3078, 0.2003, 0.29, 0.2157, 0.4387, 0.2019, 0.4565, 0.2003, 0.4565, 0.2139, 0.4387, 0.165, 0.482, 0.1445, 0.4887, 0.1433, 0.4887, 0.1625, 0.482, 0.224, 0.3282, 0.2302, 0.3503, 0.224, 0.3503, 0.2181, 0.3282, 0.1838, 0.4712, 0.165, 0.482, 0.1625, 0.482, 0.1803, 0.4712, 0.2139, 0.3078, 0.224, 0.3282, 0.2181, 0.3282, 0.2086, 0.3078, 0.2003, 0.4565, 0.1838, 0.4712, 0.1803, 0.4712, 0.1959, 0.4565, 0.2003, 0.29, 0.2139, 0.3078, 0.2086, 0.3078, 0.1959, 0.29, 0.2139, 0.4387, 0.2003, 0.4565, 0.1959, 0.4565, 0.2086, 0.4387, 0.1838, 0.2753, 0.2003, 0.29, 0.1959, 0.29, 0.1803, 0.2753, 0.224, 0.4183, 0.2139, 0.4387, 0.2086, 0.4387, 0.2181, 0.4183, 0.165, 0.2645, 0.1838, 0.2753, 0.1803, 0.2753, 0.1625, 0.2645, 0.2302, 0.3962, 0.224, 0.4183, 0.2181, 0.4183, 0.224, 0.3962, 0.1445, 0.2578, 0.165, 0.2645, 0.1625, 0.2645, 0.1433, 0.2578, 0.2323, 0.3733, 0.2302, 0.3962, 0.224, 0.3962, 0.226, 0.3733, 0.1445, 0.4887, 0.1232, 0.491, 0.1433, 0.4887, 0.1232, 0.2555, 0.1445, 0.2578, 0.1433, 0.2578, 0.2302, 0.3503, 0.2323, 0.3733, 0.226, 0.3733, 0.224, 0.3503, 0.2181, 0.4183, 0.2086, 0.4387, 0.2001, 0.4387, 0.2086, 0.4183, 0.1625, 0.2645, 0.1803, 0.2753, 0.1746, 0.2753, 0.1586, 0.2645, 0.224, 0.3962, 0.2181, 0.4183, 0.2086, 0.4183, 0.2139, 0.3962, 0.1433, 0.2578, 0.1625, 0.2645, 0.1586, 0.2645, 0.1413, 0.2578, 0.226, 0.3733, 0.224, 0.3962, 0.2139, 0.3962, 0.2157, 0.3733, 0.1433, 0.4887, 0.1232, 0.491, 0.1413, 0.4887, 0.1232, 0.2555, 0.1433, 0.2578, 0.1413, 0.2578, 0.224, 0.3503, 0.226, 0.3733, 0.2157, 0.3733, 0.2139, 0.3503, 0.1625, 0.482, 0.1433, 0.4887, 0.1413, 0.4887, 0.1586, 0.482, 0.2181, 0.3282, 0.224, 0.3503, 0.2139, 0.3503, 0.2086, 0.3282, 0.1803, 0.4712, 0.1625, 0.482, 0.1586, 0.482, 0.1746, 0.4712, 0.2086, 0.3078, 0.2181, 0.3282, 0.2086, 0.3282, 0.2001, 0.3078, 0.1959, 0.4565, 0.1803, 0.4712, 0.1746, 0.4712, 0.1886, 0.4565, 0.1959, 0.29, 0.2086, 0.3078, 0.2001, 0.3078, 0.1886, 0.29, 0.2086, 0.4387, 0.1959, 0.4565, 0.1886, 0.4565, 0.2001, 0.4387, 0.1803, 0.2753, 0.1959, 0.29, 0.1886, 0.29, 0.1746, 0.2753, 0.2086, 0.3282, 0.2139, 0.3503, 0.2003, 0.3503, 0.1959, 0.3282, 0.1746, 0.4712, 0.1586, 0.482, 0.1533, 0.482, 0.1669, 0.4712, 0.2001, 0.3078, 0.2086, 0.3282, 0.1959, 0.3282, 0.1886, 0.3078, 0.1886, 0.4565, 0.1746, 0.4712, 0.1669, 0.4712, 0.1788, 0.4565, 0.1886, 0.29, 0.2001, 0.3078, 0.1886, 0.3078, 0.1788, 0.29, 0.2001, 0.4387, 0.1886, 0.4565, 0.1788, 0.4565, 0.1886, 0.4387, 0.1746, 0.2753, 0.1886, 0.29, 0.1788, 0.29, 0.1669, 0.2753, 0.2086, 0.4183, 0.2001, 0.4387, 0.1886, 0.4387, 0.1959, 0.4183, 0.1586, 0.2645, 0.1746, 0.2753, 0.1669, 0.2753, 0.1533, 0.2645, 0.2139, 0.3962, 0.2086, 0.4183, 0.1959, 0.4183, 0.2003, 0.3962, 0.1413, 0.2578, 0.1586, 0.2645, 0.1533, 0.2645, 0.1386, 0.2578, 0.2157, 0.3733, 0.2139, 0.3962, 0.2003, 0.3962, 0.2018, 0.3733, 0.1413, 0.4887, 0.1232, 0.491, 0.1386, 0.4887, 0.1232, 0.2555, 0.1413, 0.2578, 0.1386, 0.2578, 0.2139, 0.3503, 0.2157, 0.3733, 0.2018, 0.3733, 0.2003, 0.3503, 0.1586, 0.482, 0.1413, 0.4887, 0.1386, 0.4887, 0.1533, 0.482, 0.1533, 0.2645, 0.1669, 0.2753, 0.1575, 0.2753, 0.1469, 0.2645, 0.2003, 0.3962, 0.1959, 0.4183, 0.1803, 0.4183, 0.1838, 0.3962, 0.1386, 0.2578, 0.1533, 0.2645, 0.1469, 0.2645, 0.1353, 0.2578, 0.2018, 0.3733, 0.2003, 0.3962, 0.1838, 0.3962, 0.185, 0.3733, 0.1386, 0.4887, 0.1232, 0.491, 0.1353, 0.4887, 0.1232, 0.2555, 0.1386, 0.2578, 0.1353, 0.2578, 0.2003, 0.3503, 0.2018, 0.3733, 0.185, 0.3733, 0.1838, 0.3503, 0.1533, 0.482, 0.1386, 0.4887, 0.1353, 0.4887, 0.1469, 0.482, 0.1959, 0.3282, 0.2003, 0.3503, 0.1838, 0.3503, 0.1803, 0.3282, 0.1669, 0.4712, 0.1533, 0.482, 0.1469, 0.482, 0.1575, 0.4712, 0.1886, 0.3078, 0.1959, 0.3282, 0.1803, 0.3282, 0.1746, 0.3078, 0.1788, 0.4565, 0.1669, 0.4712, 0.1575, 0.4712, 0.1669, 0.4565, 0.1788, 0.29, 0.1886, 0.3078, 0.1746, 0.3078, 0.1669, 0.29, 0.1886, 0.4387, 0.1788, 0.4565, 0.1669, 0.4565, 0.1746, 0.4387, 0.1669, 0.2753, 0.1788, 0.29, 0.1669, 0.29, 0.1575, 0.2753, 0.1959, 0.4183, 0.1886, 0.4387, 0.1746, 0.4387, 0.1803, 0.4183, 0.1746, 0.3078, 0.1803, 0.3282, 0.1625, 0.3282, 0.1586, 0.3078, 0.1669, 0.4565, 0.1575, 0.4712, 0.1469, 0.4712, 0.1533, 0.4565, 0.1669, 0.29, 0.1746, 0.3078, 0.1586, 0.3078, 0.1533, 0.29, 0.1746, 0.4387, 0.1669, 0.4565, 0.1533, 0.4565, 0.1586, 0.4387, 0.1575, 0.2753, 0.1669, 0.29, 0.1533, 0.29, 0.1469, 0.2753, 0.1803, 0.4183, 0.1746, 0.4387, 0.1586, 0.4387, 0.1625, 0.4183, 0.1469, 0.2645, 0.1575, 0.2753, 0.1469, 0.2753, 0.1395, 0.2645, 0.1838, 0.3962, 0.1803, 0.4183, 0.1625, 0.4183, 0.165, 0.3962, 0.1353, 0.2578, 0.1469, 0.2645, 0.1395, 0.2645, 0.1315, 0.2578, 0.185, 0.3733, 0.1838, 0.3962, 0.165, 0.3962, 0.1658, 0.3733, 0.1353, 0.4887, 0.1232, 0.491, 0.1315, 0.4887, 0.1232, 0.2555, 0.1353, 0.2578, 0.1315, 0.2578, 0.1838, 0.3503, 0.185, 0.3733, 0.1658, 0.3733, 0.165, 0.3503, 0.1469, 0.482, 0.1353, 0.4887, 0.1315, 0.4887, 0.1395, 0.482, 0.1803, 0.3282, 0.1838, 0.3503, 0.165, 0.3503, 0.1625, 0.3282, 0.1575, 0.4712, 0.1469, 0.482, 0.1395, 0.482, 0.1469, 0.4712, 0.1315, 0.2578, 0.1395, 0.2645, 0.1315, 0.2645, 0.1275, 0.2578, 0.1658, 0.3733, 0.165, 0.3962, 0.1445, 0.3962, 0.1449, 0.3733, 0.1315, 0.4887, 0.1232, 0.491, 0.1275, 0.4887, 0.1232, 0.2555, 0.1315, 0.2578, 0.1275, 0.2578, 0.165, 0.3503, 0.1658, 0.3733, 0.1449, 0.3733, 0.1445, 0.3503, 0.1395, 0.482, 0.1315, 0.4887, 0.1275, 0.4887, 0.1315, 0.482, 0.1625, 0.3282, 0.165, 0.3503, 0.1445, 0.3503, 0.1433, 0.3282, 0.1469, 0.4712, 0.1395, 0.482, 0.1315, 0.482, 0.1353, 0.4712, 0.1586, 0.3078, 0.1625, 0.3282, 0.1433, 0.3282, 0.1413, 0.3078, 0.1533, 0.4565, 0.1469, 0.4712, 0.1353, 0.4712, 0.1386, 0.4565, 0.1533, 0.29, 0.1586, 0.3078, 0.1413, 0.3078, 0.1386, 0.29, 0.1586, 0.4387, 0.1533, 0.4565, 0.1386, 0.4565, 0.1413, 0.4387, 0.1469, 0.2753, 0.1533, 0.29, 0.1386, 0.29, 0.1353, 0.2753, 0.1625, 0.4183, 0.1586, 0.4387, 0.1413, 0.4387, 0.1433, 0.4183, 0.1395, 0.2645, 0.1469, 0.2753, 0.1353, 0.2753, 0.1315, 0.2645, 0.165, 0.3962, 0.1625, 0.4183, 0.1433, 0.4183, 0.1445, 0.3962, 0.1386, 0.4565, 0.1353, 0.4712, 0.1232, 0.4712, 0.1232, 0.4565, 0.1386, 0.29, 0.1413, 0.3078, 0.1232, 0.3078, 0.1232, 0.29, 0.1413, 0.4387, 0.1386, 0.4565, 0.1232, 0.4565, 0.1232, 0.4387, 0.1353, 0.2753, 0.1386, 0.29, 0.1232, 0.29, 0.1232, 0.2753, 0.1433, 0.4183, 0.1413, 0.4387, 0.1232, 0.4387, 0.1232, 0.4183, 0.1315, 0.2645, 0.1353, 0.2753, 0.1232, 0.2753, 0.1232, 0.2645, 0.1445, 0.3962, 0.1433, 0.4183, 0.1232, 0.4183, 0.1232, 0.3962, 0.1275, 0.2578, 0.1315, 0.2645, 0.1232, 0.2645, 0.1232, 0.2578, 0.1449, 0.3733, 0.1445, 0.3962, 0.1232, 0.3962, 0.1232, 0.3733, 0.1275, 0.4887, 0.1232, 0.491, 0.1232, 0.4887, 0.1232, 0.2555, 0.1275, 0.2578, 0.1232, 0.2578, 0.1445, 0.3503, 0.1449, 0.3733, 0.1232, 0.3733, 0.1232, 0.3503, 0.1315, 0.482, 0.1275, 0.4887, 0.1232, 0.4887, 0.1232, 0.482, 0.1433, 0.3282, 0.1445, 0.3503, 0.1232, 0.3503, 0.1232, 0.3282, 0.1353, 0.4712, 0.1315, 0.482, 0.1232, 0.482, 0.1232, 0.4712, 0.1413, 0.3078, 0.1433, 0.3282, 0.1232, 0.3282, 0.1232, 0.3078, 0.1232, 0.3733, 0.1232, 0.3962, 0.102, 0.3962, 0.1015, 0.3733, 0.1232, 0.4887, 0.1232, 0.491, 0.119, 0.4887, 0.1232, 0.2555, 0.1232, 0.2578, 0.119, 0.2578, 0.1232, 0.3503, 0.1232, 0.3733, 0.1015, 0.3733, 0.102, 0.3503, 0.1232, 0.482, 0.1232, 0.4887, 0.119, 0.4887, 0.1149, 0.482, 0.1232, 0.3282, 0.1232, 0.3503, 0.102, 0.3503, 0.1032, 0.3282, 0.1232, 0.4712, 0.1232, 0.482, 0.1149, 0.482, 0.1112, 0.4712, 0.1232, 0.3078, 0.1232, 0.3282, 0.1032, 0.3282, 0.1052, 0.3078, 0.1232, 0.4565, 0.1232, 0.4712, 0.1112, 0.4712, 0.1079, 0.4565, 0.1232, 0.29, 0.1232, 0.3078, 0.1052, 0.3078, 0.1079, 0.29, 0.1232, 0.4387, 0.1232, 0.4565, 0.1079, 0.4565, 0.1052, 0.4387, 0.1232, 0.2753, 0.1232, 0.29, 0.1079, 0.29, 0.1112, 0.2753, 0.1232, 0.4183, 0.1232, 0.4387, 0.1052, 0.4387, 0.1032, 0.4183, 0.1232, 0.2645, 0.1232, 0.2753, 0.1112, 0.2753, 0.1149, 0.2645, 0.1232, 0.3962, 0.1232, 0.4183, 0.1032, 0.4183, 0.102, 0.3962, 0.1232, 0.2578, 0.1232, 0.2645, 0.1149, 0.2645, 0.119, 0.2578, 0.1079, 0.29, 0.1052, 0.3078, 0.08785, 0.3078, 0.09314, 0.29, 0.1052, 0.4387, 0.1079, 0.4565, 0.09314, 0.4565, 0.08785, 0.4387, 0.1112, 0.2753, 0.1079, 0.29, 0.09314, 0.29, 0.09959, 0.2753, 0.1032, 0.4183, 0.1052, 0.4387, 0.08785, 0.4387, 0.08392, 0.4183, 0.1149, 0.2645, 0.1112, 0.2753, 0.09959, 0.2753, 0.1069, 0.2645, 0.102, 0.3962, 0.1032, 0.4183, 0.08392, 0.4183, 0.08149, 0.3962, 0.119, 0.2578, 0.1149, 0.2645, 0.1069, 0.2645, 0.1149, 0.2578, 0.1015, 0.3733, 0.102, 0.3962, 0.08149, 0.3962, 0.08068, 0.3733, 0.119, 0.4887, 0.1232, 0.491, 0.1149, 0.4887, 0.1232, 0.2555, 0.119, 0.2578, 0.1149, 0.2578, 0.102, 0.3503, 0.1015, 0.3733, 0.08068, 0.3733, 0.08149, 0.3503, 0.1149, 0.482, 0.119, 0.4887, 0.1149, 0.4887, 0.1069, 0.482, 0.1032, 0.3282, 0.102, 0.3503, 0.08149, 0.3503, 0.08392, 0.3282, 0.1112, 0.4712, 0.1149, 0.482, 0.1069, 0.482, 0.09959, 0.4712, 0.1052, 0.3078, 0.1032, 0.3282, 0.08392, 0.3282, 0.08785, 0.3078, 0.1079, 0.4565, 0.1112, 0.4712, 0.09959, 0.4712, 0.09314, 0.4565, 0.1149, 0.4887, 0.1232, 0.491, 0.1112, 0.4887, 0.1232, 0.2555, 0.1149, 0.2578, 0.1112, 0.2578, 0.08149, 0.3503, 0.08068, 0.3733, 0.06145, 0.3733, 0.06264, 0.3503, 0.1069, 0.482, 0.1149, 0.4887, 0.1112, 0.4887, 0.09959, 0.482, 0.08392, 0.3282, 0.08149, 0.3503, 0.06264, 0.3503, 0.06616, 0.3282, 0.09959, 0.4712, 0.1069, 0.482, 0.09959, 0.482, 0.08891, 0.4712, 0.08785, 0.3078, 0.08392, 0.3282, 0.06616, 0.3282, 0.07186, 0.3078, 0.09314, 0.4565, 0.09959, 0.4712, 0.08891, 0.4712, 0.07955, 0.4565, 0.09314, 0.29, 0.08785, 0.3078, 0.07186, 0.3078, 0.07955, 0.29, 0.08785, 0.4387, 0.09314, 0.4565, 0.07955, 0.4565, 0.07186, 0.4387, 0.09959, 0.2753, 0.09314, 0.29, 0.07955, 0.29, 0.08891, 0.2753, 0.08392, 0.4183, 0.08785, 0.4387, 0.07186, 0.4387, 0.06616, 0.4183, 0.1069, 0.2645, 0.09959, 0.2753, 0.08891, 0.2753, 0.09959, 0.2645, 0.08149, 0.3962, 0.08392, 0.4183, 0.06616, 0.4183, 0.06264, 0.3962, 0.1149, 0.2578, 0.1069, 0.2645, 0.09959, 0.2645, 0.1112, 0.2578, 0.08068, 0.3733, 0.08149, 0.3962, 0.06264, 0.3962, 0.06145, 0.3733, 0.07186, 0.4387, 0.07955, 0.4565, 0.06763, 0.4565, 0.05786, 0.4387, 0.08891, 0.2753, 0.07955, 0.29, 0.06763, 0.29, 0.07955, 0.2753, 0.06616, 0.4183, 0.07186, 0.4387, 0.05786, 0.4387, 0.05059, 0.4183, 0.09959, 0.2645, 0.08891, 0.2753, 0.07955, 0.2753, 0.09314, 0.2645, 0.06264, 0.3962, 0.06616, 0.4183, 0.05059, 0.4183, 0.04612, 0.3962, 0.1112, 0.2578, 0.09959, 0.2645, 0.09314, 0.2645, 0.1079, 0.2578, 0.06145, 0.3733, 0.06264, 0.3962, 0.04612, 0.3962, 0.04461, 0.3733, 0.1112, 0.4887, 0.1232, 0.491, 0.1079, 0.4887, 0.1232, 0.2555, 0.1112, 0.2578, 0.1079, 0.2578, 0.06264, 0.3503, 0.06145, 0.3733, 0.04461, 0.3733, 0.04612, 0.3503, 0.09959, 0.482, 0.1112, 0.4887, 0.1079, 0.4887, 0.09314, 0.482, 0.06616, 0.3282, 0.06264, 0.3503, 0.04612, 0.3503, 0.05059, 0.3282, 0.08891, 0.4712, 0.09959, 0.482, 0.09314, 0.482, 0.07955, 0.4712, 0.07186, 0.3078, 0.06616, 0.3282, 0.05059, 0.3282, 0.05786, 0.3078, 0.07955, 0.4565, 0.08891, 0.4712, 0.07955, 0.4712, 0.06763, 0.4565, 0.07955, 0.29, 0.07186, 0.3078, 0.05786, 0.3078, 0.06763, 0.29, 0.04612, 0.3503, 0.04461, 0.3733, 0.03078, 0.3733, 0.03255, 0.3503, 0.09314, 0.482, 0.1079, 0.4887, 0.1052, 0.4887, 0.08785, 0.482, 0.05059, 0.3282, 0.04612, 0.3503, 0.03255, 0.3503, 0.03781, 0.3282, 0.07955, 0.4712, 0.09314, 0.482, 0.08785, 0.482, 0.07186, 0.4712, 0.05786, 0.3078, 0.05059, 0.3282, 0.03781, 0.3282, 0.04636, 0.3078, 0.06763, 0.4565, 0.07955, 0.4712, 0.07186, 0.4712, 0.05786, 0.4565, 0.06763, 0.29, 0.05786, 0.3078, 0.04636, 0.3078, 0.05786, 0.29, 0.05786, 0.4387, 0.06763, 0.4565, 0.05786, 0.4565, 0.04636, 0.4387, 0.07955, 0.2753, 0.06763, 0.29, 0.05786, 0.29, 0.07186, 0.2753, 0.05059, 0.4183, 0.05786, 0.4387, 0.04636, 0.4387, 0.03781, 0.4183, 0.09314, 0.2645, 0.07955, 0.2753, 0.07186, 0.2753, 0.08785, 0.2645, 0.04612, 0.3962, 0.05059, 0.4183, 0.03781, 0.4183, 0.03255, 0.3962, 0.1079, 0.2578, 0.09314, 0.2645, 0.08785, 0.2645, 0.1052, 0.2578, 0.04461, 0.3733, 0.04612, 0.3962, 0.03255, 0.3962, 0.03078, 0.3733, 0.1079, 0.4887, 0.1232, 0.491, 0.1052, 0.4887, 0.1232, 0.2555, 0.1079, 0.2578, 0.1052, 0.2578, 0.07186, 0.2753, 0.05786, 0.29, 0.05059, 0.29, 0.06616, 0.2753, 0.03781, 0.4183, 0.04636, 0.4387, 0.03781, 0.4387, 0.02832, 0.4183, 0.08785, 0.2645, 0.07186, 0.2753, 0.06616, 0.2753, 0.08392, 0.2645, 0.03255, 0.3962, 0.03781, 0.4183, 0.02832, 0.4183, 0.02248, 0.3962, 0.1052, 0.2578, 0.08785, 0.2645, 0.08392, 0.2645, 0.1032, 0.2578, 0.03078, 0.3733, 0.03255, 0.3962, 0.02248, 0.3962, 0.0205, 0.3733, 0.1052, 0.4887, 0.1232, 0.491, 0.1032, 0.4887, 0.1232, 0.2555, 0.1052, 0.2578, 0.1032, 0.2578, 0.03255, 0.3503, 0.03078, 0.3733, 0.0205, 0.3733, 0.02248, 0.3503, 0.08785, 0.482, 0.1052, 0.4887, 0.1032, 0.4887, 0.08392, 0.482, 0.03781, 0.3282, 0.03255, 0.3503, 0.02248, 0.3503, 0.02832, 0.3282, 0.07186, 0.4712, 0.08785, 0.482, 0.08392, 0.482, 0.06616, 0.4712, 0.04636, 0.3078, 0.03781, 0.3282, 0.02832, 0.3282, 0.03781, 0.3078, 0.05786, 0.4565, 0.07186, 0.4712, 0.06616, 0.4712, 0.05059, 0.4565, 0.05786, 0.29, 0.04636, 0.3078, 0.03781, 0.3078, 0.05059, 0.29, 0.04636, 0.4387, 0.05786, 0.4565, 0.05059, 0.4565, 0.03781, 0.4387, 0.02832, 0.3282, 0.02248, 0.3503, 0.01627, 0.3503, 0.02248, 0.3282, 0.06616, 0.4712, 0.08392, 0.482, 0.08149, 0.482, 0.06264, 0.4712, 0.03781, 0.3078, 0.02832, 0.3282, 0.02248, 0.3282, 0.03255, 0.3078, 0.05059, 0.4565, 0.06616, 0.4712, 0.06264, 0.4712, 0.04612, 0.4565, 0.05059, 0.29, 0.03781, 0.3078, 0.03255, 0.3078, 0.04612, 0.29, 0.03781, 0.4387, 0.05059, 0.4565, 0.04612, 0.4565, 0.03255, 0.4387, 0.06616, 0.2753, 0.05059, 0.29, 0.04612, 0.29, 0.06264, 0.2753, 0.02832, 0.4183, 0.03781, 0.4387, 0.03255, 0.4387, 0.02248, 0.4183, 0.08392, 0.2645, 0.06616, 0.2753, 0.06264, 0.2753, 0.08149, 0.2645, 0.02248, 0.3962, 0.02832, 0.4183, 0.02248, 0.4183, 0.01627, 0.3962, 0.1032, 0.2578, 0.08392, 0.2645, 0.08149, 0.2645, 0.102, 0.2578, 0.0205, 0.3733, 0.02248, 0.3962, 0.01627, 0.3962, 0.01418, 0.3733, 0.1032, 0.4887, 0.1232, 0.491, 0.102, 0.4887, 0.1232, 0.2555, 0.1032, 0.2578, 0.102, 0.2578, 0.02248, 0.3503, 0.0205, 0.3733, 0.01418, 0.3733, 0.01627, 0.3503, 0.08392, 0.482, 0.1032, 0.4887, 0.102, 0.4887, 0.08149, 0.482, 0.08149, 0.2645, 0.06264, 0.2753, 0.06145, 0.2753, 0.08068, 0.2645, 0.01627, 0.3962, 0.02248, 0.4183, 0.0205, 0.4183, 0.01418, 0.3962, 0.102, 0.2578, 0.08149, 0.2645, 0.08068, 0.2645, 0.1015, 0.2578, 0.01418, 0.3733, 0.01627, 0.3962, 0.01418, 0.3962, 0.01204, 0.3733, 0.102, 0.4887, 0.1232, 0.491, 0.1015, 0.4887, 0.1232, 0.2555, 0.102, 0.2578, 0.1015, 0.2578, 0.01627, 0.3503, 0.01418, 0.3733, 0.01204, 0.3733, 0.01418, 0.3503, 0.08149, 0.482, 0.102, 0.4887, 0.1015, 0.4887, 0.08068, 0.482, 0.02248, 0.3282, 0.01627, 0.3503, 0.01418, 0.3503, 0.0205, 0.3282, 0.06264, 0.4712, 0.08149, 0.482, 0.08068, 0.482, 0.06145, 0.4712, 0.03255, 0.3078, 0.02248, 0.3282, 0.0205, 0.3282, 0.03078, 0.3078, 0.04612, 0.4565, 0.06264, 0.4712, 0.06145, 0.4712, 0.04461, 0.4565, 0.04612, 0.29, 0.03255, 0.3078, 0.03078, 0.3078, 0.04461, 0.29, 0.03255, 0.4387, 0.04612, 0.4565, 0.04461, 0.4565, 0.03078, 0.4387, 0.06264, 0.2753, 0.04612, 0.29, 0.04461, 0.29, 0.06145, 0.2753, 0.02248, 0.4183, 0.03255, 0.4387, 0.03078, 0.4387, 0.0205, 0.4183, 0.06145, 0.4712, 0.08068, 0.482, 0.08149, 0.482, 0.06264, 0.4712, 0.03078, 0.3078, 0.0205, 0.3282, 0.02248, 0.3282, 0.03255, 0.3078, 0.04461, 0.4565, 0.06145, 0.4712, 0.06264, 0.4712, 0.04612, 0.4565, 0.04461, 0.29, 0.03078, 0.3078, 0.03255, 0.3078, 0.04612, 0.29, 0.03078, 0.4387, 0.04461, 0.4565, 0.04612, 0.4565, 0.03255, 0.4387, 0.06145, 0.2753, 0.04461, 0.29, 0.04612, 0.29, 0.06264, 0.2753, 0.0205, 0.4183, 0.03078, 0.4387, 0.03255, 0.4387, 0.02248, 0.4183, 0.08068, 0.2645, 0.06145, 0.2753, 0.06264, 0.2753, 0.08149, 0.2645, 0.01418, 0.3962, 0.0205, 0.4183, 0.02248, 0.4183, 0.01627, 0.3962, 0.1015, 0.2578, 0.08068, 0.2645, 0.08149, 0.2645, 0.102, 0.2578, 0.01204, 0.3733, 0.01418, 0.3962, 0.01627, 0.3962, 0.01418, 0.3733, 0.1015, 0.4887, 0.1232, 0.491, 0.102, 0.4887, 0.1232, 0.2555, 0.1015, 0.2578, 0.102, 0.2578, 0.01418, 0.3503, 0.01204, 0.3733, 0.01418, 0.3733, 0.01627, 0.3503, 0.08068, 0.482, 0.1015, 0.4887, 0.102, 0.4887, 0.08149, 0.482, 0.0205, 0.3282, 0.01418, 0.3503, 0.01627, 0.3503, 0.02248, 0.3282, 0.01627, 0.3962, 0.02248, 0.4183, 0.02832, 0.4183, 0.02248, 0.3962, 0.102, 0.2578, 0.08149, 0.2645, 0.08392, 0.2645, 0.1032, 0.2578, 0.01418, 0.3733, 0.01627, 0.3962, 0.02248, 0.3962, 0.0205, 0.3733, 0.102, 0.4887, 0.1232, 0.491, 0.1032, 0.4887, 0.1232, 0.2555, 0.102, 0.2578, 0.1032, 0.2578, 0.01627, 0.3503, 0.01418, 0.3733, 0.0205, 0.3733, 0.02248, 0.3503, 0.08149, 0.482, 0.102, 0.4887, 0.1032, 0.4887, 0.08392, 0.482, 0.02248, 0.3282, 0.01627, 0.3503, 0.02248, 0.3503, 0.02832, 0.3282, 0.06264, 0.4712, 0.08149, 0.482, 0.08392, 0.482, 0.06616, 0.4712, 0.03255, 0.3078, 0.02248, 0.3282, 0.02832, 0.3282, 0.03781, 0.3078, 0.04612, 0.4565, 0.06264, 0.4712, 0.06616, 0.4712, 0.05059, 0.4565, 0.04612, 0.29, 0.03255, 0.3078, 0.03781, 0.3078, 0.05059, 0.29, 0.03255, 0.4387, 0.04612, 0.4565, 0.05059, 0.4565, 0.03781, 0.4387, 0.06264, 0.2753, 0.04612, 0.29, 0.05059, 0.29, 0.06616, 0.2753, 0.02248, 0.4183, 0.03255, 0.4387, 0.03781, 0.4387, 0.02832, 0.4183, 0.08149, 0.2645, 0.06264, 0.2753, 0.06616, 0.2753, 0.08392, 0.2645, 0.03781, 0.3078, 0.02832, 0.3282, 0.03781, 0.3282, 0.04636, 0.3078, 0.05059, 0.4565, 0.06616, 0.4712, 0.07186, 0.4712, 0.05786, 0.4565, 0.05059, 0.29, 0.03781, 0.3078, 0.04636, 0.3078, 0.05786, 0.29, 0.03781, 0.4387, 0.05059, 0.4565, 0.05786, 0.4565, 0.04636, 0.4387, 0.06616, 0.2753, 0.05059, 0.29, 0.05786, 0.29, 0.07186, 0.2753, 0.02832, 0.4183, 0.03781, 0.4387, 0.04636, 0.4387, 0.03781, 0.4183, 0.08392, 0.2645, 0.06616, 0.2753, 0.07186, 0.2753, 0.08785, 0.2645, 0.02248, 0.3962, 0.02832, 0.4183, 0.03781, 0.4183, 0.03255, 0.3962, 0.1032, 0.2578, 0.08392, 0.2645, 0.08785, 0.2645, 0.1052, 0.2578, 0.0205, 0.3733, 0.02248, 0.3962, 0.03255, 0.3962, 0.03078, 0.3733, 0.1032, 0.4887, 0.1232, 0.491, 0.1052, 0.4887, 0.1232, 0.2555, 0.1032, 0.2578, 0.1052, 0.2578, 0.02248, 0.3503, 0.0205, 0.3733, 0.03078, 0.3733, 0.03255, 0.3503, 0.08392, 0.482, 0.1032, 0.4887, 0.1052, 0.4887, 0.08785, 0.482, 0.02832, 0.3282, 0.02248, 0.3503, 0.03255, 0.3503, 0.03781, 0.3282, 0.06616, 0.4712, 0.08392, 0.482, 0.08785, 0.482, 0.07186, 0.4712, 0.1052, 0.2578, 0.08785, 0.2645, 0.09314, 0.2645, 0.1079, 0.2578, 0.03078, 0.3733, 0.03255, 0.3962, 0.04612, 0.3962, 0.04461, 0.3733, 0.1052, 0.4887, 0.1232, 0.491, 0.1079, 0.4887, 0.1232, 0.2555, 0.1052, 0.2578, 0.1079, 0.2578, 0.03255, 0.3503, 0.03078, 0.3733, 0.04461, 0.3733, 0.04612, 0.3503, 0.08785, 0.482, 0.1052, 0.4887, 0.1079, 0.4887, 0.09314, 0.482, 0.03781, 0.3282, 0.03255, 0.3503, 0.04612, 0.3503, 0.05059, 0.3282, 0.07186, 0.4712, 0.08785, 0.482, 0.09314, 0.482, 0.07955, 0.4712, 0.04636, 0.3078, 0.03781, 0.3282, 0.05059, 0.3282, 0.05786, 0.3078, 0.05786, 0.4565, 0.07186, 0.4712, 0.07955, 0.4712, 0.06763, 0.4565, 0.05786, 0.29, 0.04636, 0.3078, 0.05786, 0.3078, 0.06763, 0.29, 0.04636, 0.4387, 0.05786, 0.4565, 0.06763, 0.4565, 0.05786, 0.4387, 0.07186, 0.2753, 0.05786, 0.29, 0.06763, 0.29, 0.07955, 0.2753, 0.03781, 0.4183, 0.04636, 0.4387, 0.05786, 0.4387, 0.05059, 0.4183, 0.08785, 0.2645, 0.07186, 0.2753, 0.07955, 0.2753, 0.09314, 0.2645, 0.03255, 0.3962, 0.03781, 0.4183, 0.05059, 0.4183, 0.04612, 0.3962, 0.06763, 0.4565, 0.07955, 0.4712, 0.08891, 0.4712, 0.07955, 0.4565, 0.06763, 0.29, 0.05786, 0.3078, 0.07186, 0.3078, 0.07955, 0.29, 0.05786, 0.4387, 0.06763, 0.4565, 0.07955, 0.4565, 0.07186, 0.4387, 0.07955, 0.2753, 0.06763, 0.29, 0.07955, 0.29, 0.08891, 0.2753, 0.05059, 0.4183, 0.05786, 0.4387, 0.07186, 0.4387, 0.06616, 0.4183, 0.09314, 0.2645, 0.07955, 0.2753, 0.08891, 0.2753, 0.09959, 0.2645, 0.04612, 0.3962, 0.05059, 0.4183, 0.06616, 0.4183, 0.06264, 0.3962, 0.1079, 0.2578, 0.09314, 0.2645, 0.09959, 0.2645, 0.1112, 0.2578, 0.04461, 0.3733, 0.04612, 0.3962, 0.06264, 0.3962, 0.06145, 0.3733, 0.1079, 0.4887, 0.1232, 0.491, 0.1112, 0.4887, 0.1232, 0.2555, 0.1079, 0.2578, 0.1112, 0.2578, 0.04612, 0.3503, 0.04461, 0.3733, 0.06145, 0.3733, 0.06264, 0.3503, 0.09314, 0.482, 0.1079, 0.4887, 0.1112, 0.4887, 0.09959, 0.482, 0.05059, 0.3282, 0.04612, 0.3503, 0.06264, 0.3503, 0.06616, 0.3282, 0.07955, 0.4712, 0.09314, 0.482, 0.09959, 0.482, 0.08891, 0.4712, 0.05786, 0.3078, 0.05059, 0.3282, 0.06616, 0.3282, 0.07186, 0.3078, 0.06145, 0.3733, 0.06264, 0.3962, 0.08149, 0.3962, 0.08068, 0.3733, 0.1112, 0.4887, 0.1232, 0.491, 0.1149, 0.4887, 0.1232, 0.2555, 0.1112, 0.2578, 0.1149, 0.2578, 0.06264, 0.3503, 0.06145, 0.3733, 0.08068, 0.3733, 0.08149, 0.3503, 0.09959, 0.482, 0.1112, 0.4887, 0.1149, 0.4887, 0.1069, 0.482, 0.06616, 0.3282, 0.06264, 0.3503, 0.08149, 0.3503, 0.08392, 0.3282, 0.08891, 0.4712, 0.09959, 0.482, 0.1069, 0.482, 0.09959, 0.4712, 0.07186, 0.3078, 0.06616, 0.3282, 0.08392, 0.3282, 0.08785, 0.3078, 0.07955, 0.4565, 0.08891, 0.4712, 0.09959, 0.4712, 0.09314, 0.4565, 0.07955, 0.29, 0.07186, 0.3078, 0.08785, 0.3078, 0.09314, 0.29, 0.07186, 0.4387, 0.07955, 0.4565, 0.09314, 0.4565, 0.08785, 0.4387, 0.08891, 0.2753, 0.07955, 0.29, 0.09314, 0.29, 0.09959, 0.2753, 0.06616, 0.4183, 0.07186, 0.4387, 0.08785, 0.4387, 0.08392, 0.4183, 0.09959, 0.2645, 0.08891, 0.2753, 0.09959, 0.2753, 0.1069, 0.2645, 0.06264, 0.3962, 0.06616, 0.4183, 0.08392, 0.4183, 0.08149, 0.3962, 0.1112, 0.2578, 0.09959, 0.2645, 0.1069, 0.2645, 0.1149, 0.2578, 0.09314, 0.29, 0.08785, 0.3078, 0.1052, 0.3078, 0.1079, 0.29, 0.08785, 0.4387, 0.09314, 0.4565, 0.1079, 0.4565, 0.1052, 0.4387, 0.09959, 0.2753, 0.09314, 0.29, 0.1079, 0.29, 0.1112, 0.2753, 0.08392, 0.4183, 0.08785, 0.4387, 0.1052, 0.4387, 0.1032, 0.4183, 0.1069, 0.2645, 0.09959, 0.2753, 0.1112, 0.2753, 0.1149, 0.2645, 0.08149, 0.3962, 0.08392, 0.4183, 0.1032, 0.4183, 0.102, 0.3962, 0.1149, 0.2578, 0.1069, 0.2645, 0.1149, 0.2645, 0.119, 0.2578, 0.08068, 0.3733, 0.08149, 0.3962, 0.102, 0.3962, 0.1015, 0.3733, 0.1149, 0.4887, 0.1232, 0.491, 0.119, 0.4887, 0.1232, 0.2555, 0.1149, 0.2578, 0.119, 0.2578, 0.08149, 0.3503, 0.08068, 0.3733, 0.1015, 0.3733, 0.102, 0.3503, 0.1069, 0.482, 0.1149, 0.4887, 0.119, 0.4887, 0.1149, 0.482, 0.08392, 0.3282, 0.08149, 0.3503, 0.102, 0.3503, 0.1032, 0.3282, 0.09959, 0.4712, 0.1069, 0.482, 0.1149, 0.482, 0.1112, 0.4712, 0.08785, 0.3078, 0.08392, 0.3282, 0.1032, 0.3282, 0.1052, 0.3078, 0.09314, 0.4565, 0.09959, 0.4712, 0.1112, 0.4712, 0.1079, 0.4565, 0.1232, 0.2555, 0.119, 0.2578, 0.1232, 0.2578, 0.102, 0.3503, 0.1015, 0.3733, 0.1232, 0.3733, 0.1232, 0.3503, 0.1149, 0.482, 0.119, 0.4887, 0.1232, 0.4887, 0.1232, 0.482, 0.1032, 0.3282, 0.102, 0.3503, 0.1232, 0.3503, 0.1232, 0.3282, 0.1112, 0.4712, 0.1149, 0.482, 0.1232, 0.482, 0.1232, 0.4712, 0.1052, 0.3078, 0.1032, 0.3282, 0.1232, 0.3282, 0.1232, 0.3078, 0.1079, 0.4565, 0.1112, 0.4712, 0.1232, 0.4712, 0.1232, 0.4565, 0.1079, 0.29, 0.1052, 0.3078, 0.1232, 0.3078, 0.1232, 0.29, 0.1052, 0.4387, 0.1079, 0.4565, 0.1232, 0.4565, 0.1232, 0.4387, 0.1112, 0.2753, 0.1079, 0.29, 0.1232, 0.29, 0.1232, 0.2753, 0.1032, 0.4183, 0.1052, 0.4387, 0.1232, 0.4387, 0.1232, 0.4183, 0.1149, 0.2645, 0.1112, 0.2753, 0.1232, 0.2753, 0.1232, 0.2645, 0.102, 0.3962, 0.1032, 0.4183, 0.1232, 0.4183, 0.1232, 0.3962, 0.119, 0.2578, 0.1149, 0.2645, 0.1232, 0.2645, 0.1232, 0.2578, 0.1015, 0.3733, 0.102, 0.3962, 0.1232, 0.3962, 0.1232, 0.3733, 0.119, 0.4887, 0.1232, 0.491, 0.1232, 0.4887])
me_sphere.use_remesh_preserve_volume = False
me_sphere.use_remesh_preserve_attributes = False
me_sphere.use_mirror_vertex_groups = False
me_sphere.update()

# ---- objects
ob_sphere = bpy.data.objects.new('Sphere', me_sphere)

# ---- transforms, parenting, visibility, modifiers, constraints
ob_sphere.location = (0.0, 0.0, 0.0)
ob_sphere.lineart.crease_threshold = 0.0

# ---- collection membership
col_collection_1.objects.link(ob_sphere)

# ---- scene / render settings (as saved in the file)
scene.frame_start = 1; scene.frame_end = 250; scene.frame_set(1)
scene.render.engine = 'BLENDER_EEVEE_NEXT'
scene.render.resolution_percentage = 50
scene.render.dither_intensity = 0.0
scene.cycles.use_denoising = False
scene.cycles.samples = 128
scene.cycles.sampling_pattern = 'TABULATED_SOBOL'
scene.cycles.light_sampling_threshold = 0.0
scene.cycles.use_adaptive_sampling = False
scene.cycles.use_light_tree = False
scene.cycles.blur_glossy = 0.0
scene.cycles.sample_clamp_indirect = 0.0
scene.view_settings.view_transform = 'Standard'
bpy.context.view_layer.update()

# ---- added for rendering (the .blend has no active camera and no usable light): camera, sun
cam_auto = bpy.data.cameras.new('AutoCamera')
cam_auto.lens = 50.0
cam_auto.sensor_width = 36.0
cam_auto.clip_end = 1000.0
ob_auto_camera = bpy.data.objects.new('AutoCamera', cam_auto)
scene.collection.objects.link(ob_auto_camera)
ob_auto_camera.location = (3.20507, -3.84609, 2.56406)
ob_auto_camera.rotation_euler = (1.09748, -7.21219e-08, 0.694738)
scene.camera = ob_auto_camera
light_auto_sun = bpy.data.lights.new('AutoSun', 'SUN')
light_auto_sun.energy = 3.0
light_auto_sun.angle = 0.0523599
ob_auto_sun = bpy.data.objects.new('AutoSun', light_auto_sun)
scene.collection.objects.link(ob_auto_sun)
ob_auto_sun.rotation_euler = (0.872665, 0.174533, 0.523599)
bpy.context.view_layer.update()
